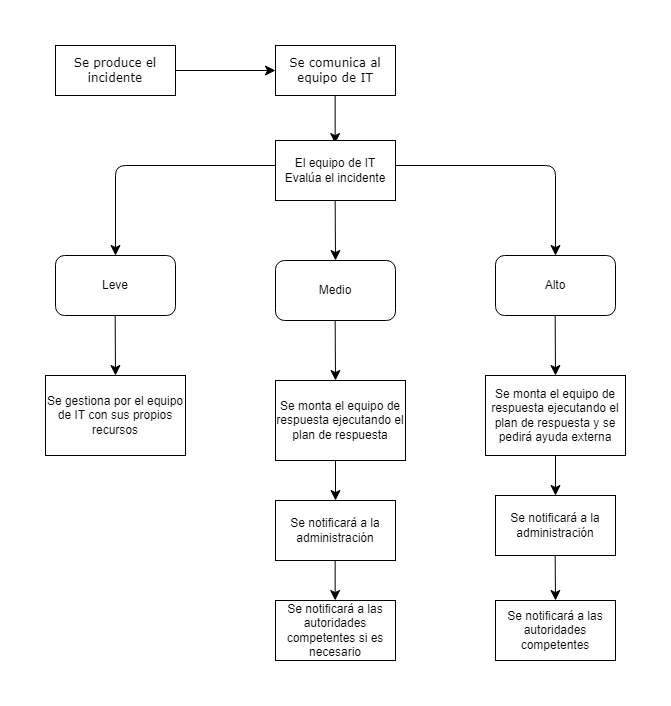

The diagram above was exported from draw.io. Its source (the exported page's mxGraphModel, read from the mxfile embedded in the PNG):
<mxGraphModel dx="1914" dy="1008" grid="1" gridSize="10" guides="1" tooltips="1" connect="1" arrows="1" fold="1" page="1" pageScale="1" pageWidth="1100" pageHeight="850" background="none" math="0" shadow="0">
  <root>
    <mxCell id="0" />
    <mxCell id="1" parent="0" />
    <mxCell id="17472293e6e8944d-29" value="Se comunica al equipo de IT" style="whiteSpace=wrap;html=1;rounded=0;shadow=0;comic=0;labelBackgroundColor=none;strokeWidth=1;fontFamily=Verdana;fontSize=12;align=center;" parent="1" vertex="1">
      <mxGeometry x="460" y="30" width="120" height="50" as="geometry" />
    </mxCell>
    <mxCell id="1fdf3b25b50cf41e-27" style="edgeStyle=none;html=1;labelBackgroundColor=none;startFill=0;startSize=8;endFill=1;endSize=8;fontFamily=Verdana;fontSize=12;" parent="1" edge="1">
      <mxGeometry relative="1" as="geometry">
        <mxPoint x="360" y="55" as="sourcePoint" />
        <mxPoint x="460" y="55" as="targetPoint" />
      </mxGeometry>
    </mxCell>
    <mxCell id="17472293e6e8944d-30" value="Se produce el incidente" style="whiteSpace=wrap;html=1;rounded=0;shadow=0;comic=0;labelBackgroundColor=none;strokeWidth=1;fontFamily=Verdana;fontSize=12;align=center;" parent="1" vertex="1">
      <mxGeometry x="240" y="30" width="120" height="50" as="geometry" />
    </mxCell>
    <mxCell id="1fdf3b25b50cf41e-29" style="edgeStyle=none;html=1;labelBackgroundColor=none;startFill=0;startSize=8;endFill=1;endSize=8;fontFamily=Verdana;fontSize=12;" parent="1" edge="1">
      <mxGeometry relative="1" as="geometry">
        <mxPoint x="519.6600000000001" y="80" as="sourcePoint" />
        <mxPoint x="519.6600000000001" y="128" as="targetPoint" />
      </mxGeometry>
    </mxCell>
    <mxCell id="nGTUPcFgD8XKSxm0-cBr-4" value="El equipo de IT Evalúa el incidente" style="rounded=0;whiteSpace=wrap;html=1;" vertex="1" parent="1">
      <mxGeometry x="460" y="125" width="120" height="60" as="geometry" />
    </mxCell>
    <mxCell id="nGTUPcFgD8XKSxm0-cBr-14" value="Leve" style="rounded=1;whiteSpace=wrap;html=1;" vertex="1" parent="1">
      <mxGeometry x="240" y="240" width="120" height="60" as="geometry" />
    </mxCell>
    <mxCell id="nGTUPcFgD8XKSxm0-cBr-15" value="Medio" style="rounded=1;whiteSpace=wrap;html=1;" vertex="1" parent="1">
      <mxGeometry x="460" y="245" width="120" height="60" as="geometry" />
    </mxCell>
    <mxCell id="nGTUPcFgD8XKSxm0-cBr-16" value="Alto" style="rounded=1;whiteSpace=wrap;html=1;" vertex="1" parent="1">
      <mxGeometry x="680" y="240" width="120" height="60" as="geometry" />
    </mxCell>
    <mxCell id="nGTUPcFgD8XKSxm0-cBr-17" style="edgeStyle=none;html=1;labelBackgroundColor=none;startFill=0;startSize=8;endFill=1;endSize=8;fontFamily=Verdana;fontSize=12;entryX=0.5;entryY=0;entryDx=0;entryDy=0;exitX=0;exitY=0.5;exitDx=0;exitDy=0;" edge="1" parent="1">
      <mxGeometry relative="1" as="geometry">
        <mxPoint x="460" y="150" as="sourcePoint" />
        <mxPoint x="300" y="240" as="targetPoint" />
        <Array as="points">
          <mxPoint x="300" y="150" />
        </Array>
      </mxGeometry>
    </mxCell>
    <mxCell id="nGTUPcFgD8XKSxm0-cBr-18" style="edgeStyle=none;html=1;labelBackgroundColor=none;startFill=0;startSize=8;endFill=1;endSize=8;fontFamily=Verdana;fontSize=12;entryX=0.5;entryY=0;entryDx=0;entryDy=0;exitX=1;exitY=0.5;exitDx=0;exitDy=0;" edge="1" parent="1">
      <mxGeometry relative="1" as="geometry">
        <mxPoint x="580" y="150" as="sourcePoint" />
        <mxPoint x="740" y="240" as="targetPoint" />
        <Array as="points">
          <mxPoint x="740" y="150" />
        </Array>
      </mxGeometry>
    </mxCell>
    <mxCell id="nGTUPcFgD8XKSxm0-cBr-19" style="edgeStyle=none;html=1;labelBackgroundColor=none;startFill=0;startSize=8;endFill=1;endSize=8;fontFamily=Verdana;fontSize=12;entryX=0.5;entryY=0;entryDx=0;entryDy=0;" edge="1" parent="1" target="nGTUPcFgD8XKSxm0-cBr-15">
      <mxGeometry relative="1" as="geometry">
        <mxPoint x="519.6600000000001" y="185" as="sourcePoint" />
        <mxPoint x="520" y="240" as="targetPoint" />
      </mxGeometry>
    </mxCell>
    <mxCell id="nGTUPcFgD8XKSxm0-cBr-21" value="Se gestiona por el equipo de IT con sus propios recursos" style="rounded=0;whiteSpace=wrap;html=1;" vertex="1" parent="1">
      <mxGeometry x="230" y="360" width="140" height="80" as="geometry" />
    </mxCell>
    <mxCell id="nGTUPcFgD8XKSxm0-cBr-22" style="edgeStyle=none;html=1;labelBackgroundColor=none;startFill=0;startSize=8;endFill=1;endSize=8;fontFamily=Verdana;fontSize=12;entryX=0.5;entryY=0;entryDx=0;entryDy=0;" edge="1" parent="1">
      <mxGeometry relative="1" as="geometry">
        <mxPoint x="299.6600000000001" y="300" as="sourcePoint" />
        <mxPoint x="300" y="360" as="targetPoint" />
      </mxGeometry>
    </mxCell>
    <mxCell id="nGTUPcFgD8XKSxm0-cBr-24" style="edgeStyle=none;html=1;labelBackgroundColor=none;startFill=0;startSize=8;endFill=1;endSize=8;fontFamily=Verdana;fontSize=12;entryX=0.5;entryY=0;entryDx=0;entryDy=0;" edge="1" parent="1">
      <mxGeometry relative="1" as="geometry">
        <mxPoint x="519.6600000000001" y="305" as="sourcePoint" />
        <mxPoint x="520" y="365" as="targetPoint" />
      </mxGeometry>
    </mxCell>
    <mxCell id="nGTUPcFgD8XKSxm0-cBr-25" style="edgeStyle=none;html=1;labelBackgroundColor=none;startFill=0;startSize=8;endFill=1;endSize=8;fontFamily=Verdana;fontSize=12;entryX=0.5;entryY=0;entryDx=0;entryDy=0;" edge="1" parent="1">
      <mxGeometry relative="1" as="geometry">
        <mxPoint x="739.6600000000001" y="300" as="sourcePoint" />
        <mxPoint x="740" y="360" as="targetPoint" />
      </mxGeometry>
    </mxCell>
    <mxCell id="nGTUPcFgD8XKSxm0-cBr-26" value="Se monta el equipo de respuesta ejecutando el plan de respuesta y se pedirá ayuda externa" style="rounded=0;whiteSpace=wrap;html=1;" vertex="1" parent="1">
      <mxGeometry x="670" y="360" width="140" height="80" as="geometry" />
    </mxCell>
    <mxCell id="nGTUPcFgD8XKSxm0-cBr-27" value="Se monta el equipo de respuesta ejecutando el plan de respuesta" style="rounded=0;whiteSpace=wrap;html=1;" vertex="1" parent="1">
      <mxGeometry x="460" y="365" width="130" height="80" as="geometry" />
    </mxCell>
    <mxCell id="nGTUPcFgD8XKSxm0-cBr-28" style="edgeStyle=none;html=1;labelBackgroundColor=none;startFill=0;startSize=8;endFill=1;endSize=8;fontFamily=Verdana;fontSize=12;entryX=0.5;entryY=0;entryDx=0;entryDy=0;" edge="1" parent="1">
      <mxGeometry relative="1" as="geometry">
        <mxPoint x="520" y="445" as="sourcePoint" />
        <mxPoint x="520" y="485" as="targetPoint" />
      </mxGeometry>
    </mxCell>
    <mxCell id="nGTUPcFgD8XKSxm0-cBr-29" value="Se notificará a la administración" style="rounded=0;whiteSpace=wrap;html=1;" vertex="1" parent="1">
      <mxGeometry x="460" y="485" width="120" height="60" as="geometry" />
    </mxCell>
    <mxCell id="nGTUPcFgD8XKSxm0-cBr-30" style="edgeStyle=none;html=1;labelBackgroundColor=none;startFill=0;startSize=8;endFill=1;endSize=8;fontFamily=Verdana;fontSize=12;entryX=0.5;entryY=0;entryDx=0;entryDy=0;" edge="1" parent="1">
      <mxGeometry relative="1" as="geometry">
        <mxPoint x="740" y="440" as="sourcePoint" />
        <mxPoint x="740" y="480" as="targetPoint" />
      </mxGeometry>
    </mxCell>
    <mxCell id="nGTUPcFgD8XKSxm0-cBr-31" value="Se notificará a la administración" style="rounded=0;whiteSpace=wrap;html=1;" vertex="1" parent="1">
      <mxGeometry x="680" y="480" width="120" height="60" as="geometry" />
    </mxCell>
    <mxCell id="nGTUPcFgD8XKSxm0-cBr-32" style="edgeStyle=none;html=1;labelBackgroundColor=none;startFill=0;startSize=8;endFill=1;endSize=8;fontFamily=Verdana;fontSize=12;entryX=0.5;entryY=0;entryDx=0;entryDy=0;" edge="1" parent="1" target="nGTUPcFgD8XKSxm0-cBr-33">
      <mxGeometry relative="1" as="geometry">
        <mxPoint x="739.66" y="540" as="sourcePoint" />
        <mxPoint x="740" y="580" as="targetPoint" />
      </mxGeometry>
    </mxCell>
    <mxCell id="nGTUPcFgD8XKSxm0-cBr-33" value="Se notificará a las autoridades competentes" style="rounded=0;whiteSpace=wrap;html=1;" vertex="1" parent="1">
      <mxGeometry x="680" y="585" width="120" height="60" as="geometry" />
    </mxCell>
    <mxCell id="nGTUPcFgD8XKSxm0-cBr-34" value="Se notificará a las autoridades competentes si es necesario" style="rounded=0;whiteSpace=wrap;html=1;" vertex="1" parent="1">
      <mxGeometry x="460" y="585" width="120" height="60" as="geometry" />
    </mxCell>
    <mxCell id="nGTUPcFgD8XKSxm0-cBr-35" style="edgeStyle=none;html=1;labelBackgroundColor=none;startFill=0;startSize=8;endFill=1;endSize=8;fontFamily=Verdana;fontSize=12;entryX=0.5;entryY=0;entryDx=0;entryDy=0;" edge="1" parent="1">
      <mxGeometry relative="1" as="geometry">
        <mxPoint x="519.66" y="545" as="sourcePoint" />
        <mxPoint x="519.66" y="585" as="targetPoint" />
      </mxGeometry>
    </mxCell>
  </root>
</mxGraphModel>